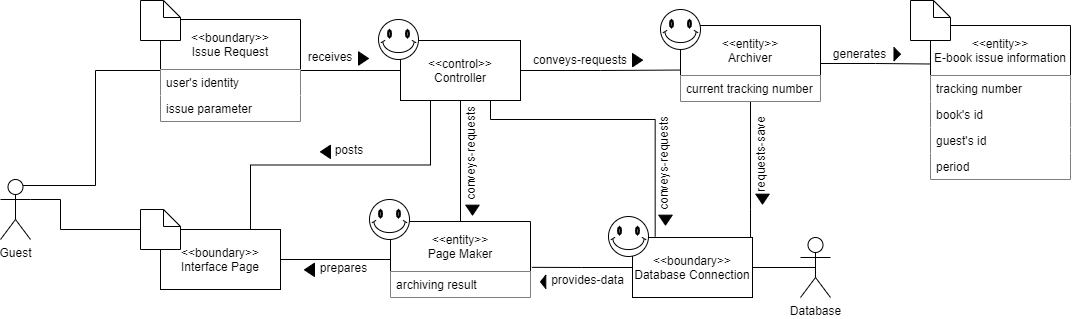

The diagram above was exported from draw.io. Its source (the exported page's mxGraphModel, read from the mxfile embedded in the PNG):
<mxGraphModel dx="1697" dy="1043" grid="1" gridSize="10" guides="1" tooltips="1" connect="1" arrows="1" fold="1" page="1" pageScale="1" pageWidth="827" pageHeight="1169" math="0" shadow="0">
  <root>
    <mxCell id="0" />
    <mxCell id="1" parent="0" />
    <mxCell id="RzItGrPprOTBNBFDB4bP-28" style="edgeStyle=orthogonalEdgeStyle;rounded=0;orthogonalLoop=1;jettySize=auto;html=1;entryX=0.5;entryY=0;entryDx=0;entryDy=0;endArrow=none;endFill=0;" edge="1" parent="1" source="RzItGrPprOTBNBFDB4bP-31" target="RzItGrPprOTBNBFDB4bP-49">
      <mxGeometry relative="1" as="geometry" />
    </mxCell>
    <mxCell id="RzItGrPprOTBNBFDB4bP-30" style="edgeStyle=orthogonalEdgeStyle;rounded=0;orthogonalLoop=1;jettySize=auto;html=1;entryX=0.75;entryY=0;entryDx=0;entryDy=0;startArrow=none;startFill=0;endArrow=none;endFill=0;exitX=0.25;exitY=1;exitDx=0;exitDy=0;" edge="1" parent="1" source="RzItGrPprOTBNBFDB4bP-31" target="RzItGrPprOTBNBFDB4bP-33">
      <mxGeometry relative="1" as="geometry" />
    </mxCell>
    <mxCell id="RzItGrPprOTBNBFDB4bP-97" style="edgeStyle=orthogonalEdgeStyle;rounded=0;orthogonalLoop=1;jettySize=auto;html=1;endArrow=none;endFill=0;entryX=0.004;entryY=0.586;entryDx=0;entryDy=0;entryPerimeter=0;" edge="1" parent="1" source="RzItGrPprOTBNBFDB4bP-31" target="RzItGrPprOTBNBFDB4bP-105">
      <mxGeometry relative="1" as="geometry">
        <mxPoint x="850" y="321" as="targetPoint" />
      </mxGeometry>
    </mxCell>
    <mxCell id="RzItGrPprOTBNBFDB4bP-31" value="&amp;lt;&amp;lt;control&amp;gt;&amp;gt;&lt;br&gt;Controller" style="rounded=0;whiteSpace=wrap;html=1;" vertex="1" parent="1">
      <mxGeometry x="570" y="291" width="120" height="60" as="geometry" />
    </mxCell>
    <mxCell id="RzItGrPprOTBNBFDB4bP-32" style="edgeStyle=orthogonalEdgeStyle;rounded=0;orthogonalLoop=1;jettySize=auto;html=1;exitX=1;exitY=0.5;exitDx=0;exitDy=0;entryX=0;entryY=0.5;entryDx=0;entryDy=0;endArrow=none;endFill=0;startArrow=none;startFill=0;" edge="1" parent="1" source="RzItGrPprOTBNBFDB4bP-33" target="RzItGrPprOTBNBFDB4bP-49">
      <mxGeometry relative="1" as="geometry" />
    </mxCell>
    <mxCell id="RzItGrPprOTBNBFDB4bP-33" value="&amp;lt;&amp;lt;boundary&amp;gt;&amp;gt;&lt;br&gt;Interface Page" style="rounded=0;whiteSpace=wrap;html=1;" vertex="1" parent="1">
      <mxGeometry x="330" y="480" width="120" height="60" as="geometry" />
    </mxCell>
    <mxCell id="RzItGrPprOTBNBFDB4bP-34" style="edgeStyle=orthogonalEdgeStyle;rounded=0;orthogonalLoop=1;jettySize=auto;html=1;endArrow=none;endFill=0;entryX=0.75;entryY=1;entryDx=0;entryDy=0;exitX=0.189;exitY=-0.017;exitDx=0;exitDy=0;exitPerimeter=0;" edge="1" parent="1" source="RzItGrPprOTBNBFDB4bP-36" target="RzItGrPprOTBNBFDB4bP-31">
      <mxGeometry relative="1" as="geometry">
        <Array as="points">
          <mxPoint x="825" y="370" />
          <mxPoint x="660" y="370" />
        </Array>
      </mxGeometry>
    </mxCell>
    <mxCell id="RzItGrPprOTBNBFDB4bP-117" style="edgeStyle=orthogonalEdgeStyle;rounded=0;orthogonalLoop=1;jettySize=auto;html=1;entryX=1.01;entryY=0.603;entryDx=0;entryDy=0;entryPerimeter=0;endArrow=none;endFill=0;" edge="1" parent="1" source="RzItGrPprOTBNBFDB4bP-36" target="RzItGrPprOTBNBFDB4bP-49">
      <mxGeometry relative="1" as="geometry" />
    </mxCell>
    <mxCell id="RzItGrPprOTBNBFDB4bP-36" value="&amp;lt;&amp;lt;boundary&amp;gt;&amp;gt;&lt;br&gt;Database Connection" style="rounded=0;whiteSpace=wrap;html=1;" vertex="1" parent="1">
      <mxGeometry x="802" y="488" width="120" height="60" as="geometry" />
    </mxCell>
    <mxCell id="RzItGrPprOTBNBFDB4bP-37" style="edgeStyle=orthogonalEdgeStyle;rounded=0;orthogonalLoop=1;jettySize=auto;html=1;exitX=0.5;exitY=0.5;exitDx=0;exitDy=0;exitPerimeter=0;endArrow=none;endFill=0;" edge="1" parent="1" source="RzItGrPprOTBNBFDB4bP-38" target="RzItGrPprOTBNBFDB4bP-36">
      <mxGeometry relative="1" as="geometry" />
    </mxCell>
    <mxCell id="RzItGrPprOTBNBFDB4bP-38" value="Database" style="shape=umlActor;verticalLabelPosition=bottom;verticalAlign=top;html=1;outlineConnect=0;" vertex="1" parent="1">
      <mxGeometry x="970" y="488" width="30" height="60" as="geometry" />
    </mxCell>
    <mxCell id="RzItGrPprOTBNBFDB4bP-39" style="edgeStyle=orthogonalEdgeStyle;rounded=0;orthogonalLoop=1;jettySize=auto;html=1;entryX=0;entryY=0.5;entryDx=0;entryDy=0;endArrow=none;endFill=0;exitX=0.75;exitY=0.1;exitDx=0;exitDy=0;exitPerimeter=0;" edge="1" parent="1" source="RzItGrPprOTBNBFDB4bP-41" target="RzItGrPprOTBNBFDB4bP-43">
      <mxGeometry relative="1" as="geometry" />
    </mxCell>
    <mxCell id="RzItGrPprOTBNBFDB4bP-40" style="edgeStyle=orthogonalEdgeStyle;rounded=0;orthogonalLoop=1;jettySize=auto;html=1;endArrow=none;endFill=0;exitX=1;exitY=0.3333333333333333;exitDx=0;exitDy=0;exitPerimeter=0;" edge="1" parent="1" source="RzItGrPprOTBNBFDB4bP-41" target="RzItGrPprOTBNBFDB4bP-33">
      <mxGeometry relative="1" as="geometry">
        <Array as="points">
          <mxPoint x="230" y="450" />
          <mxPoint x="230" y="480" />
          <mxPoint x="430" y="480" />
        </Array>
      </mxGeometry>
    </mxCell>
    <mxCell id="RzItGrPprOTBNBFDB4bP-41" value="Guest" style="shape=umlActor;verticalLabelPosition=bottom;verticalAlign=top;html=1;outlineConnect=0;" vertex="1" parent="1">
      <mxGeometry x="170" y="430" width="30" height="60" as="geometry" />
    </mxCell>
    <mxCell id="RzItGrPprOTBNBFDB4bP-42" style="edgeStyle=orthogonalEdgeStyle;rounded=0;orthogonalLoop=1;jettySize=auto;html=1;exitX=1;exitY=0.5;exitDx=0;exitDy=0;entryX=0;entryY=0.5;entryDx=0;entryDy=0;endArrow=none;endFill=0;" edge="1" parent="1" source="RzItGrPprOTBNBFDB4bP-43" target="RzItGrPprOTBNBFDB4bP-31">
      <mxGeometry relative="1" as="geometry" />
    </mxCell>
    <mxCell id="RzItGrPprOTBNBFDB4bP-43" value="&lt;&lt;boundary&gt;&gt;&#10;Issue Request" style="swimlane;fontStyle=0;childLayout=stackLayout;horizontal=1;startSize=50;horizontalStack=0;resizeParent=1;resizeParentMax=0;resizeLast=0;collapsible=1;marginBottom=0;" vertex="1" parent="1">
      <mxGeometry x="330" y="270" width="140" height="102" as="geometry">
        <mxRectangle x="330" y="270" width="120" height="50" as="alternateBounds" />
      </mxGeometry>
    </mxCell>
    <mxCell id="RzItGrPprOTBNBFDB4bP-44" value="user's identity" style="text;align=left;verticalAlign=top;spacingLeft=4;spacingRight=4;overflow=hidden;rotatable=0;points=[[0,0.5],[1,0.5]];portConstraint=eastwest;fillColor=#ffffff;" vertex="1" parent="RzItGrPprOTBNBFDB4bP-43">
      <mxGeometry y="50" width="140" height="26" as="geometry" />
    </mxCell>
    <mxCell id="RzItGrPprOTBNBFDB4bP-45" value="issue parameter" style="text;align=left;verticalAlign=top;spacingLeft=4;spacingRight=4;overflow=hidden;rotatable=0;points=[[0,0.5],[1,0.5]];portConstraint=eastwest;fillColor=#ffffff;" vertex="1" parent="RzItGrPprOTBNBFDB4bP-43">
      <mxGeometry y="76" width="140" height="26" as="geometry" />
    </mxCell>
    <mxCell id="RzItGrPprOTBNBFDB4bP-49" value="&lt;&lt;entity&gt;&gt;&#10;Page Maker" style="swimlane;fontStyle=0;childLayout=stackLayout;horizontal=1;startSize=50;horizontalStack=0;resizeParent=1;resizeParentMax=0;resizeLast=0;collapsible=1;marginBottom=0;" vertex="1" parent="1">
      <mxGeometry x="560" y="472" width="140" height="76" as="geometry" />
    </mxCell>
    <mxCell id="RzItGrPprOTBNBFDB4bP-50" value="archiving result" style="text;align=left;verticalAlign=top;spacingLeft=4;spacingRight=4;overflow=hidden;rotatable=0;points=[[0,0.5],[1,0.5]];portConstraint=eastwest;fillColor=#ffffff;" vertex="1" parent="RzItGrPprOTBNBFDB4bP-49">
      <mxGeometry y="50" width="140" height="26" as="geometry" />
    </mxCell>
    <mxCell id="RzItGrPprOTBNBFDB4bP-51" value="" style="verticalLabelPosition=bottom;verticalAlign=top;html=1;shape=mxgraph.basic.smiley" vertex="1" parent="1">
      <mxGeometry x="539" y="450" width="40" height="40" as="geometry" />
    </mxCell>
    <mxCell id="RzItGrPprOTBNBFDB4bP-52" value="" style="verticalLabelPosition=bottom;verticalAlign=top;html=1;shape=mxgraph.basic.smiley" vertex="1" parent="1">
      <mxGeometry x="548" y="270" width="40" height="40" as="geometry" />
    </mxCell>
    <mxCell id="RzItGrPprOTBNBFDB4bP-53" value="" style="verticalLabelPosition=bottom;verticalAlign=top;html=1;shape=mxgraph.basic.smiley" vertex="1" parent="1">
      <mxGeometry x="778" y="467" width="40" height="40" as="geometry" />
    </mxCell>
    <mxCell id="RzItGrPprOTBNBFDB4bP-55" value="" style="shape=note2;boundedLbl=1;whiteSpace=wrap;html=1;size=17;verticalAlign=top;align=center;fillColor=#ffffff;" vertex="1" parent="1">
      <mxGeometry x="310" y="251" width="40" height="40" as="geometry" />
    </mxCell>
    <mxCell id="RzItGrPprOTBNBFDB4bP-56" value="" style="shape=note2;boundedLbl=1;whiteSpace=wrap;html=1;size=17;verticalAlign=top;align=center;fillColor=#ffffff;" vertex="1" parent="1">
      <mxGeometry x="310" y="460" width="40" height="40" as="geometry" />
    </mxCell>
    <mxCell id="RzItGrPprOTBNBFDB4bP-64" value="" style="group;rotation=90;" vertex="1" connectable="0" parent="1">
      <mxGeometry x="587" y="400" width="112" height="20" as="geometry" />
    </mxCell>
    <mxCell id="RzItGrPprOTBNBFDB4bP-65" value="conveys-requests" style="text;html=1;strokeColor=none;fillColor=none;align=center;verticalAlign=middle;whiteSpace=wrap;rounded=0;rotation=-90;" vertex="1" parent="RzItGrPprOTBNBFDB4bP-64">
      <mxGeometry x="3" y="-6" width="100" height="20" as="geometry" />
    </mxCell>
    <mxCell id="RzItGrPprOTBNBFDB4bP-66" value="" style="triangle;whiteSpace=wrap;html=1;fillColor=#000000;rotation=90;" vertex="1" parent="RzItGrPprOTBNBFDB4bP-64">
      <mxGeometry x="50" y="54" width="10" height="13.33" as="geometry" />
    </mxCell>
    <mxCell id="RzItGrPprOTBNBFDB4bP-67" value="" style="group" vertex="1" connectable="0" parent="1">
      <mxGeometry x="490" y="390" width="49" height="20" as="geometry" />
    </mxCell>
    <mxCell id="RzItGrPprOTBNBFDB4bP-68" value="posts" style="text;html=1;strokeColor=none;fillColor=none;align=center;verticalAlign=middle;whiteSpace=wrap;rounded=0;" vertex="1" parent="RzItGrPprOTBNBFDB4bP-67">
      <mxGeometry x="9" width="40" height="20" as="geometry" />
    </mxCell>
    <mxCell id="RzItGrPprOTBNBFDB4bP-69" value="" style="triangle;whiteSpace=wrap;html=1;fillColor=#000000;rotation=-180;" vertex="1" parent="RzItGrPprOTBNBFDB4bP-67">
      <mxGeometry y="5.669999999999959" width="10" height="13.33" as="geometry" />
    </mxCell>
    <mxCell id="RzItGrPprOTBNBFDB4bP-70" value="" style="group" vertex="1" connectable="0" parent="1">
      <mxGeometry x="474" y="508" width="70" height="20" as="geometry" />
    </mxCell>
    <mxCell id="RzItGrPprOTBNBFDB4bP-71" value="prepares" style="text;html=1;strokeColor=none;fillColor=none;align=center;verticalAlign=middle;whiteSpace=wrap;rounded=0;" vertex="1" parent="RzItGrPprOTBNBFDB4bP-70">
      <mxGeometry x="9" width="61" height="20" as="geometry" />
    </mxCell>
    <mxCell id="RzItGrPprOTBNBFDB4bP-72" value="" style="triangle;whiteSpace=wrap;html=1;fillColor=#000000;rotation=-180;" vertex="1" parent="RzItGrPprOTBNBFDB4bP-70">
      <mxGeometry y="5.669999999999959" width="10" height="13.33" as="geometry" />
    </mxCell>
    <mxCell id="RzItGrPprOTBNBFDB4bP-81" value="" style="group;rotation=90;" vertex="1" connectable="0" parent="1">
      <mxGeometry x="780" y="410" width="112" height="20" as="geometry" />
    </mxCell>
    <mxCell id="RzItGrPprOTBNBFDB4bP-82" value="conveys-requests" style="text;html=1;strokeColor=none;fillColor=none;align=center;verticalAlign=middle;whiteSpace=wrap;rounded=0;rotation=-90;" vertex="1" parent="RzItGrPprOTBNBFDB4bP-81">
      <mxGeometry x="3" y="-6" width="100" height="20" as="geometry" />
    </mxCell>
    <mxCell id="RzItGrPprOTBNBFDB4bP-83" value="" style="triangle;whiteSpace=wrap;html=1;fillColor=#000000;rotation=90;" vertex="1" parent="RzItGrPprOTBNBFDB4bP-81">
      <mxGeometry x="50" y="54" width="10" height="13.33" as="geometry" />
    </mxCell>
    <mxCell id="RzItGrPprOTBNBFDB4bP-88" style="edgeStyle=orthogonalEdgeStyle;rounded=0;orthogonalLoop=1;jettySize=auto;html=1;endArrow=none;endFill=0;" edge="1" parent="1" source="RzItGrPprOTBNBFDB4bP-105" target="RzItGrPprOTBNBFDB4bP-36">
      <mxGeometry relative="1" as="geometry">
        <mxPoint x="880" y="351" as="sourcePoint" />
        <mxPoint x="849" y="490" as="targetPoint" />
        <Array as="points">
          <mxPoint x="920" y="460" />
          <mxPoint x="920" y="460" />
        </Array>
      </mxGeometry>
    </mxCell>
    <mxCell id="RzItGrPprOTBNBFDB4bP-89" value="" style="group;rotation=90;" vertex="1" connectable="0" parent="1">
      <mxGeometry x="876" y="410" width="112" height="20" as="geometry" />
    </mxCell>
    <mxCell id="RzItGrPprOTBNBFDB4bP-90" value="requests-save" style="text;html=1;strokeColor=none;fillColor=none;align=center;verticalAlign=middle;whiteSpace=wrap;rounded=0;rotation=-90;" vertex="1" parent="RzItGrPprOTBNBFDB4bP-89">
      <mxGeometry x="11.5" y="-14.5" width="83" height="20" as="geometry" />
    </mxCell>
    <mxCell id="RzItGrPprOTBNBFDB4bP-91" value="" style="triangle;whiteSpace=wrap;html=1;fillColor=#000000;rotation=90;" vertex="1" parent="RzItGrPprOTBNBFDB4bP-89">
      <mxGeometry x="51" y="33" width="10" height="13.33" as="geometry" />
    </mxCell>
    <mxCell id="RzItGrPprOTBNBFDB4bP-92" value="&lt;&lt;entity&gt;&gt;&#10;E-book issue information" style="swimlane;fontStyle=0;childLayout=stackLayout;horizontal=1;startSize=50;horizontalStack=0;resizeParent=1;resizeParentMax=0;resizeLast=0;collapsible=1;marginBottom=0;" vertex="1" parent="1">
      <mxGeometry x="1100" y="276" width="140" height="154" as="geometry">
        <mxRectangle x="330" y="270" width="120" height="50" as="alternateBounds" />
      </mxGeometry>
    </mxCell>
    <mxCell id="RzItGrPprOTBNBFDB4bP-93" value="tracking number" style="text;align=left;verticalAlign=top;spacingLeft=4;spacingRight=4;overflow=hidden;rotatable=0;points=[[0,0.5],[1,0.5]];portConstraint=eastwest;fillColor=#ffffff;" vertex="1" parent="RzItGrPprOTBNBFDB4bP-92">
      <mxGeometry y="50" width="140" height="26" as="geometry" />
    </mxCell>
    <mxCell id="RzItGrPprOTBNBFDB4bP-94" value="book's id" style="text;align=left;verticalAlign=top;spacingLeft=4;spacingRight=4;overflow=hidden;rotatable=0;points=[[0,0.5],[1,0.5]];portConstraint=eastwest;fillColor=#ffffff;" vertex="1" parent="RzItGrPprOTBNBFDB4bP-92">
      <mxGeometry y="76" width="140" height="26" as="geometry" />
    </mxCell>
    <mxCell id="RzItGrPprOTBNBFDB4bP-102" value="guest's id" style="text;align=left;verticalAlign=top;spacingLeft=4;spacingRight=4;overflow=hidden;rotatable=0;points=[[0,0.5],[1,0.5]];portConstraint=eastwest;fillColor=#ffffff;" vertex="1" parent="RzItGrPprOTBNBFDB4bP-92">
      <mxGeometry y="102" width="140" height="26" as="geometry" />
    </mxCell>
    <mxCell id="RzItGrPprOTBNBFDB4bP-103" value="period" style="text;align=left;verticalAlign=top;spacingLeft=4;spacingRight=4;overflow=hidden;rotatable=0;points=[[0,0.5],[1,0.5]];portConstraint=eastwest;fillColor=#ffffff;" vertex="1" parent="RzItGrPprOTBNBFDB4bP-92">
      <mxGeometry y="128" width="140" height="26" as="geometry" />
    </mxCell>
    <mxCell id="RzItGrPprOTBNBFDB4bP-95" value="" style="shape=note2;boundedLbl=1;whiteSpace=wrap;html=1;size=17;verticalAlign=top;align=center;fillColor=#ffffff;" vertex="1" parent="1">
      <mxGeometry x="1080" y="251" width="40" height="40" as="geometry" />
    </mxCell>
    <mxCell id="RzItGrPprOTBNBFDB4bP-98" value="" style="group;rotation=0;" vertex="1" connectable="0" parent="1">
      <mxGeometry x="700" y="300" width="112" height="20" as="geometry" />
    </mxCell>
    <mxCell id="RzItGrPprOTBNBFDB4bP-99" value="conveys-requests" style="text;html=1;strokeColor=none;fillColor=none;align=center;verticalAlign=middle;whiteSpace=wrap;rounded=0;rotation=0;" vertex="1" parent="RzItGrPprOTBNBFDB4bP-98">
      <mxGeometry width="100" height="20" as="geometry" />
    </mxCell>
    <mxCell id="RzItGrPprOTBNBFDB4bP-100" value="" style="triangle;whiteSpace=wrap;html=1;fillColor=#000000;rotation=0;" vertex="1" parent="RzItGrPprOTBNBFDB4bP-98">
      <mxGeometry x="102" y="4" width="10" height="13.33" as="geometry" />
    </mxCell>
    <mxCell id="RzItGrPprOTBNBFDB4bP-101" value="" style="group" vertex="1" connectable="0" parent="1">
      <mxGeometry x="480" y="296.66" width="58" height="20" as="geometry" />
    </mxCell>
    <mxCell id="RzItGrPprOTBNBFDB4bP-57" value="receives" style="text;html=1;strokeColor=none;fillColor=none;align=center;verticalAlign=middle;whiteSpace=wrap;rounded=0;" vertex="1" parent="RzItGrPprOTBNBFDB4bP-101">
      <mxGeometry width="40" height="20" as="geometry" />
    </mxCell>
    <mxCell id="RzItGrPprOTBNBFDB4bP-58" value="" style="triangle;whiteSpace=wrap;html=1;fillColor=#000000;" vertex="1" parent="RzItGrPprOTBNBFDB4bP-101">
      <mxGeometry x="48" y="5.670000000000016" width="10" height="13.33" as="geometry" />
    </mxCell>
    <mxCell id="RzItGrPprOTBNBFDB4bP-107" style="edgeStyle=orthogonalEdgeStyle;rounded=0;orthogonalLoop=1;jettySize=auto;html=1;entryX=0;entryY=0.25;entryDx=0;entryDy=0;endArrow=none;endFill=0;" edge="1" parent="1" source="RzItGrPprOTBNBFDB4bP-105" target="RzItGrPprOTBNBFDB4bP-92">
      <mxGeometry relative="1" as="geometry" />
    </mxCell>
    <mxCell id="RzItGrPprOTBNBFDB4bP-105" value="&lt;&lt;entity&gt;&gt;&#10;Archiver" style="swimlane;fontStyle=0;childLayout=stackLayout;horizontal=1;startSize=50;horizontalStack=0;resizeParent=1;resizeParentMax=0;resizeLast=0;collapsible=1;marginBottom=0;" vertex="1" parent="1">
      <mxGeometry x="850" y="276" width="140" height="76" as="geometry" />
    </mxCell>
    <mxCell id="RzItGrPprOTBNBFDB4bP-106" value="current tracking number" style="text;align=left;verticalAlign=top;spacingLeft=4;spacingRight=4;overflow=hidden;rotatable=0;points=[[0,0.5],[1,0.5]];portConstraint=eastwest;fillColor=#ffffff;" vertex="1" parent="RzItGrPprOTBNBFDB4bP-105">
      <mxGeometry y="50" width="140" height="26" as="geometry" />
    </mxCell>
    <mxCell id="RzItGrPprOTBNBFDB4bP-87" value="" style="verticalLabelPosition=bottom;verticalAlign=top;html=1;shape=mxgraph.basic.smiley" vertex="1" parent="1">
      <mxGeometry x="830" y="260" width="40" height="40" as="geometry" />
    </mxCell>
    <mxCell id="RzItGrPprOTBNBFDB4bP-109" value="" style="group;rotation=0;" vertex="1" connectable="0" parent="1">
      <mxGeometry x="997" y="294" width="73" height="20" as="geometry" />
    </mxCell>
    <mxCell id="RzItGrPprOTBNBFDB4bP-110" value="generates" style="text;html=1;strokeColor=none;fillColor=none;align=center;verticalAlign=middle;whiteSpace=wrap;rounded=0;rotation=0;" vertex="1" parent="RzItGrPprOTBNBFDB4bP-109">
      <mxGeometry width="65.17857142857143" height="20" as="geometry" />
    </mxCell>
    <mxCell id="RzItGrPprOTBNBFDB4bP-111" value="" style="triangle;whiteSpace=wrap;html=1;fillColor=#000000;rotation=0;" vertex="1" parent="RzItGrPprOTBNBFDB4bP-109">
      <mxGeometry x="66.48214285714286" y="4" width="6.517857142857143" height="13.33" as="geometry" />
    </mxCell>
    <mxCell id="RzItGrPprOTBNBFDB4bP-114" value="" style="group" vertex="1" connectable="0" parent="1">
      <mxGeometry x="710" y="520" width="90" height="20" as="geometry" />
    </mxCell>
    <mxCell id="RzItGrPprOTBNBFDB4bP-115" value="provides-data" style="text;html=1;strokeColor=none;fillColor=none;align=center;verticalAlign=middle;whiteSpace=wrap;rounded=0;" vertex="1" parent="RzItGrPprOTBNBFDB4bP-114">
      <mxGeometry x="4.761818181818183" width="85.23818181818183" height="20" as="geometry" />
    </mxCell>
    <mxCell id="RzItGrPprOTBNBFDB4bP-116" value="" style="triangle;whiteSpace=wrap;html=1;fillColor=#000000;rotation=-180;" vertex="1" parent="RzItGrPprOTBNBFDB4bP-114">
      <mxGeometry y="5.669999999999959" width="5.294117647058824" height="13.33" as="geometry" />
    </mxCell>
  </root>
</mxGraphModel>